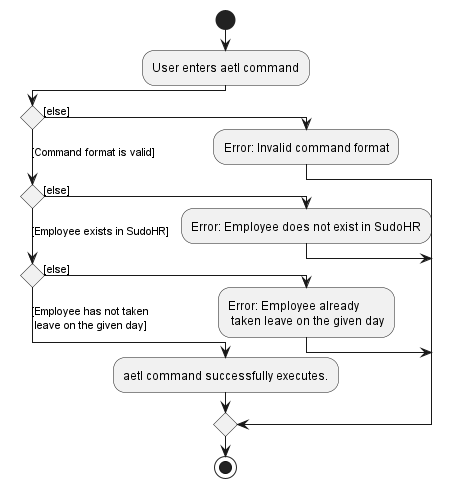

The diagram above was rendered by PlantUML. Its source (embedded in the PNG):
@startuml
!pragma useVerticalIf on
start
:User enters aetl command;
if () then ([else])
  :Error: Invalid command format;

([Command format is valid])elseif () then ([else])
  :Error: Employee does not exist in SudoHR;
  
([Employee exists in SudoHR])elseif () then ([else])
  :Error: Employee already \n taken leave on the given day;
  
else ([Employee has not taken \n leave on the given day])
  :aetl command successfully executes.;
  endif
stop

@enduml